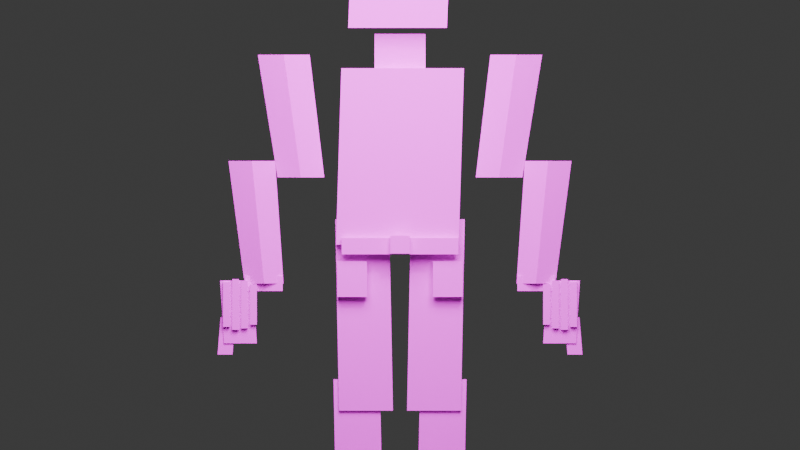 # Source: retro_urban_male_ps1.blend  (saved by Blender 5.1.30; exported with 4.5.12 LTS)
import bpy
from mathutils import Matrix  # noqa: F401  (used for matrix-valued properties, if any)

bpy.ops.wm.read_factory_settings(use_empty=True)
scene = bpy.context.scene
scene.name = 'Scene'

# ---- collections
col_collection = bpy.data.collections.new('Collection'); scene.collection.children.link(col_collection)

# ---- images (referenced by path relative to the original .blend; pixels are not part of the script)
import os
ASSET_DIR = os.environ.get("B2B_ASSET_DIR", "")  # directory of the original .blend (textures are referenced by path, not embedded)
HERE = os.path.dirname(os.path.abspath(__file__))  # packed textures are extracted next to this script under _unpacked/

def load_image(name, relpath, width, height, colorspace="sRGB"):
    """Load a texture the original file referenced (path relative to the .blend, or extracted next to this script)."""
    p = next((c for c in (os.path.join(HERE, relpath), os.path.join(ASSET_DIR, relpath)) if relpath and os.path.exists(c)), "")
    if p:
        img = bpy.data.images.load(p, check_existing=True)
        img.name = name
    else:  # same state as the original file: an image datablock whose file is absent (Cycles renders it pink)
        img = bpy.data.images.new(name, width, height)
        img.source = "FILE"
        img.filepath = "//" + (relpath or name)
    img.colorspace_settings.name = colorspace
    return img
img_retro_urban_male_atlas = load_image('retro_urban_male_atlas', 'retro_urban_male_atlas.png', 1024, 1024, 'sRGB')

# ---- materials (node trees are filled in below, after node groups)
mat_retro_single_diffuse_atlas_nearest = bpy.data.materials.new('Retro_Single_Diffuse_Atlas_Nearest')

# ---- material node trees
mat_retro_single_diffuse_atlas_nearest.use_nodes = True; mat_retro_single_diffuse_atlas_nearest.node_tree.nodes.clear()
_N = mat_retro_single_diffuse_atlas_nearest.node_tree.nodes; _L = mat_retro_single_diffuse_atlas_nearest.node_tree.links
n0 = _N.new('ShaderNodeBsdfPrincipled'); n0.name = 'Principled BSDF'; n0.location = (-200, 100)
n0.inputs[2].default_value = 1.0
n1 = _N.new('ShaderNodeOutputMaterial'); n1.name = 'Material Output'; n1.location = (200, 100)
n2 = _N.new('ShaderNodeTexImage'); n2.name = 'Image Texture'; n2.location = (0, 0)
n2.image = img_retro_urban_male_atlas
n2.interpolation = 'Closest'
_L.new(n0.outputs[0], n1.inputs[0])
_L.new(n2.outputs[0], n0.inputs[0])
n1.is_active_output = True

# ---- world
world_world = bpy.data.worlds.new('World'); scene.world = world_world
world_world.use_nodes = True; world_world.node_tree.nodes.clear()
_N = world_world.node_tree.nodes; _L = world_world.node_tree.links
n0 = _N.new('ShaderNodeOutputWorld'); n0.name = 'World Output'; n0.location = (200, 100)
n1 = _N.new('ShaderNodeBackground'); n1.name = 'Background'; n1.location = (-200, 100)
n1.inputs[0].default_value = (0.05088, 0.05088, 0.05088, 1.0)
_L.new(n1.outputs[0], n0.inputs[0])
n0.is_active_output = True
world_world.color = (0.54, 0.54, 0.54)
world_world.sun_shadow_jitter_overblur = 0.0

# ---- cameras
cam_camera_001 = bpy.data.cameras.new('Camera.001')
cam_camera_001.type = 'ORTHO'
cam_camera_001.ortho_scale = 5.35

# ---- lights
light_area = bpy.data.lights.new('Area', 'AREA')
light_area.energy = 650.0
light_area.size = 4.0
light_area.size_y = 1.0
light_sun = bpy.data.lights.new('Sun', 'SUN')
light_sun.energy = 1.0

# ---- meshes
me_retro_urban_male_meshdata = bpy.data.meshes.new('Retro_Urban_Male_MeshData')
me_retro_urban_male_meshdata.from_pydata([(-0.4277, -0.23, 2.19), (0.3923, -0.23, 2.19), (0.3923, 0.23, 2.19), (-0.4277, 0.23, 2.19), (-0.3923, -0.23, 3.37), (0.4277, -0.23, 3.37), (0.4277, 0.23, 3.37), (-0.3923, 0.23, 3.37), (-0.17, -0.15, 3.36), (0.17, -0.15, 3.36), (0.17, 0.15, 3.36), (-0.17, 0.15, 3.36), (-0.17, -0.15, 3.6), (0.17, -0.15, 3.6), (0.17, 0.15, 3.6), (-0.17, 0.15, 3.6), (-0.3464, -0.27, 3.64), (0.3136, -0.27, 3.64), (0.3136, 0.27, 3.64), (-0.3464, 0.27, 3.64), (-0.3136, -0.27, 4.46), (0.3464, -0.27, 4.46), (0.3464, 0.27, 4.46), (-0.3136, 0.27, 4.46), (-0.36, -0.31, 4.39), (0.36, -0.31, 4.39), (0.36, 0.27, 4.39), (-0.36, 0.27, 4.39), (-0.36, -0.31, 4.65), (0.36, -0.31, 4.65), (0.36, 0.27, 4.65), (-0.36, 0.27, 4.65), (-0.09, -0.365, 4.0), (0.09, -0.365, 4.0), (0.09, -0.255, 4.0), (-0.09, -0.255, 4.0), (-0.09, -0.365, 4.16), (0.09, -0.365, 4.16), (0.09, -0.255, 4.16), (-0.09, -0.255, 4.16), (-0.205, -0.295, 4.162), (-0.095, -0.295, 4.162), (-0.095, -0.277, 4.162), (-0.205, -0.277, 4.162), (-0.205, -0.295, 4.198), (-0.095, -0.295, 4.198), (-0.095, -0.277, 4.198), (-0.205, -0.277, 4.198), (0.095, -0.295, 4.162), (0.205, -0.295, 4.162), (0.205, -0.277, 4.162), (0.095, -0.277, 4.162), (0.095, -0.295, 4.198), (0.205, -0.295, 4.198), (0.205, -0.277, 4.198), (0.095, -0.277, 4.198), (-0.24, -0.301, 4.262), (-0.06, -0.301, 4.262), (-0.06, -0.283, 4.262), (-0.24, -0.283, 4.262), (-0.24, -0.301, 4.298), (-0.06, -0.301, 4.298), (-0.06, -0.283, 4.298), (-0.24, -0.283, 4.298), (0.06, -0.301, 4.262), (0.24, -0.301, 4.262), (0.24, -0.283, 4.262), (0.06, -0.283, 4.262), (0.06, -0.301, 4.298), (0.24, -0.301, 4.298), (0.24, -0.283, 4.298), (0.06, -0.283, 4.298), (-0.13, -0.303, 3.882), (0.13, -0.303, 3.882), (0.13, -0.285, 3.882), (-0.13, -0.285, 3.882), (-0.13, -0.303, 3.918), (0.13, -0.303, 3.918), (0.13, -0.285, 3.918), (-0.13, -0.285, 3.918), (-0.15, -0.305, 3.957), (0.15, -0.305, 3.957), (0.15, -0.287, 3.957), (-0.15, -0.287, 3.957), (-0.15, -0.305, 4.003), (0.15, -0.305, 4.003), (0.15, -0.287, 4.003), (-0.15, -0.287, 4.003), (-0.48, -0.06, 3.965), (-0.38, -0.06, 3.965), (-0.38, 0.06, 3.965), (-0.48, 0.06, 3.965), (-0.48, -0.06, 4.195), (-0.38, -0.06, 4.195), (-0.38, 0.06, 4.195), (-0.48, 0.06, 4.195), (0.38, -0.06, 3.965), (0.48, -0.06, 3.965), (0.48, 0.06, 3.965), (0.38, 0.06, 3.965), (0.38, -0.06, 4.195), (0.48, -0.06, 4.195), (0.48, 0.06, 4.195), (0.38, 0.06, 4.195), (-0.5067, 0.08, 2.64), (-0.6626, 0.16, 2.64), (-0.8185, 0.08, 2.64), (-0.8185, -0.08, 2.64), (-0.6626, -0.16, 2.64), (-0.5067, -0.08, 2.64), (-0.6042, 0.085, 3.46), (-0.7774, 0.17, 3.46), (-0.9506, 0.085, 3.46), (-0.9506, -0.085, 3.46), (-0.7774, -0.17, 3.46), (-0.6042, -0.085, 3.46), (-0.7791, 0.065, 1.93), (-0.909, 0.13, 1.93), (-1.039, 0.065, 1.93), (-1.039, -0.065, 1.93), (-0.909, -0.13, 1.93), (-0.7791, -0.065, 1.93), (-0.8351, 0.075, 2.75), (-0.991, 0.15, 2.75), (-1.147, 0.075, 2.75), (-1.147, -0.075, 2.75), (-0.991, -0.15, 2.75), (-0.8351, -0.075, 2.75), (-1.177, -0.08, 1.53), (-0.9574, -0.08, 1.53), (-0.9574, 0.06, 1.53), (-1.177, 0.06, 1.53), (-1.203, -0.08, 1.95), (-0.9826, -0.08, 1.95), (-0.9826, 0.06, 1.95), (-1.203, 0.06, 1.95), (-1.22, -0.07, 1.455), (-1.12, -0.07, 1.455), (-1.12, 0.03, 1.455), (-1.22, 0.03, 1.455), (-1.2, -0.07, 1.705), (-1.1, -0.07, 1.705), (-1.1, 0.03, 1.705), (-1.2, 0.03, 1.705), (-1.183, -0.1075, 1.64), (-1.138, -0.1075, 1.64), (-1.138, -0.0525, 1.64), (-1.183, -0.0525, 1.64), (-1.183, -0.1075, 1.94), (-1.138, -0.1075, 1.94), (-1.138, -0.0525, 1.94), (-1.183, -0.0525, 1.94), (-1.122, -0.1075, 1.62), (-1.077, -0.1075, 1.62), (-1.077, -0.0525, 1.62), (-1.122, -0.0525, 1.62), (-1.122, -0.1075, 1.96), (-1.077, -0.1075, 1.96), (-1.077, -0.0525, 1.96), (-1.122, -0.0525, 1.96), (-1.062, -0.1075, 1.63), (-1.018, -0.1075, 1.63), (-1.018, -0.0525, 1.63), (-1.062, -0.0525, 1.63), (-1.062, -0.1075, 1.95), (-1.018, -0.1075, 1.95), (-1.018, -0.0525, 1.95), (-1.062, -0.0525, 1.95), (-1.003, -0.1075, 1.655), (-0.9575, -0.1075, 1.655), (-0.9575, -0.0525, 1.655), (-1.003, -0.0525, 1.655), (-1.003, -0.1075, 1.925), (-0.9575, -0.1075, 1.925), (-0.9575, -0.0525, 1.925), (-1.003, -0.0525, 1.925), (0.8185, 0.08, 2.64), (0.6626, 0.16, 2.64), (0.5067, 0.08, 2.64), (0.5067, -0.08, 2.64), (0.6626, -0.16, 2.64), (0.8185, -0.08, 2.64), (0.9506, 0.085, 3.46), (0.7774, 0.17, 3.46), (0.6042, 0.085, 3.46), (0.6042, -0.085, 3.46), (0.7774, -0.17, 3.46), (0.9506, -0.085, 3.46), (1.039, 0.065, 1.93), (0.909, 0.13, 1.93), (0.7791, 0.065, 1.93), (0.7791, -0.065, 1.93), (0.909, -0.13, 1.93), (1.039, -0.065, 1.93), (1.147, 0.075, 2.75), (0.991, 0.15, 2.75), (0.8351, 0.075, 2.75), (0.8351, -0.075, 2.75), (0.991, -0.15, 2.75), (1.147, -0.075, 2.75), (0.9574, -0.08, 1.53), (1.177, -0.08, 1.53), (1.177, 0.06, 1.53), (0.9574, 0.06, 1.53), (0.9826, -0.08, 1.95), (1.203, -0.08, 1.95), (1.203, 0.06, 1.95), (0.9826, 0.06, 1.95), (1.12, -0.07, 1.455), (1.22, -0.07, 1.455), (1.22, 0.03, 1.455), (1.12, 0.03, 1.455), (1.1, -0.07, 1.705), (1.2, -0.07, 1.705), (1.2, 0.03, 1.705), (1.1, 0.03, 1.705), (0.9575, -0.1075, 1.655), (1.003, -0.1075, 1.655), (1.003, -0.0525, 1.655), (0.9575, -0.0525, 1.655), (0.9575, -0.1075, 1.925), (1.003, -0.1075, 1.925), (1.003, -0.0525, 1.925), (0.9575, -0.0525, 1.925), (1.018, -0.1075, 1.63), (1.062, -0.1075, 1.63), (1.062, -0.0525, 1.63), (1.018, -0.0525, 1.63), (1.018, -0.1075, 1.95), (1.062, -0.1075, 1.95), (1.062, -0.0525, 1.95), (1.018, -0.0525, 1.95), (1.077, -0.1075, 1.62), (1.122, -0.1075, 1.62), (1.122, -0.0525, 1.62), (1.077, -0.0525, 1.62), (1.077, -0.1075, 1.96), (1.122, -0.1075, 1.96), (1.122, -0.0525, 1.96), (1.077, -0.0525, 1.96), (1.138, -0.1075, 1.64), (1.183, -0.1075, 1.64), (1.183, -0.0525, 1.64), (1.138, -0.0525, 1.64), (1.138, -0.1075, 1.94), (1.183, -0.1075, 1.94), (1.183, -0.0525, 1.94), (1.138, -0.0525, 1.94), (-1.035, -0.085, 1.88), (-0.785, -0.085, 1.88), (-0.785, 0.075, 1.88), (-1.035, 0.075, 1.88), (-1.035, -0.085, 1.98), (-0.785, -0.085, 1.98), (-0.785, 0.075, 1.98), (-1.035, 0.075, 1.98), (0.785, -0.085, 1.88), (1.035, -0.085, 1.88), (1.035, 0.075, 1.88), (0.785, 0.075, 1.88), (0.785, -0.085, 1.98), (1.035, -0.085, 1.98), (1.035, 0.075, 1.98), (0.785, 0.075, 1.98), (-0.39, -0.2725, 2.125), (0.39, -0.2725, 2.125), (0.39, -0.2175, 2.125), (-0.39, -0.2175, 2.125), (-0.39, -0.2725, 2.235), (0.39, -0.2725, 2.235), (0.39, -0.2175, 2.235), (-0.39, -0.2175, 2.235), (-0.065, -0.315, 2.13), (0.065, -0.315, 2.13), (0.065, -0.265, 2.13), (-0.065, -0.265, 2.13), (-0.065, -0.315, 2.25), (0.065, -0.315, 2.25), (0.065, -0.265, 2.25), (-0.065, -0.265, 2.25), (-0.42, -0.2275, 1.84), (-0.22, -0.2275, 1.84), (-0.22, -0.1825, 1.84), (-0.42, -0.1825, 1.84), (-0.42, -0.2275, 2.08), (-0.22, -0.2275, 2.08), (-0.22, -0.1825, 2.08), (-0.42, -0.1825, 2.08), (0.22, -0.2275, 1.84), (0.42, -0.2275, 1.84), (0.42, -0.1825, 1.84), (0.22, -0.1825, 1.84), (0.22, -0.2275, 2.08), (0.42, -0.2275, 2.08), (0.42, -0.1825, 2.08), (0.22, -0.1825, 2.08), (-0.4072, -0.16, 1.08), (-0.0472, -0.16, 1.08), (-0.0472, 0.16, 1.08), (-0.4072, 0.16, 1.08), (-0.4328, -0.16, 2.36), (-0.0728, -0.16, 2.36), (-0.0728, 0.16, 2.36), (-0.4328, 0.16, 2.36), (0.0472, -0.16, 1.08), (0.4072, -0.16, 1.08), (0.4072, 0.16, 1.08), (0.0472, 0.16, 1.08), (0.0728, -0.16, 2.36), (0.4328, -0.16, 2.36), (0.4328, 0.16, 2.36), (0.0728, 0.16, 2.36), (-0.4252, -0.14, 0.31), (-0.1152, -0.14, 0.31), (-0.1152, 0.14, 0.31), (-0.4252, 0.14, 0.31), (-0.4448, -0.14, 1.29), (-0.1348, -0.14, 1.29), (-0.1348, 0.14, 1.29), (-0.4448, 0.14, 1.29), (0.1152, -0.14, 0.31), (0.4252, -0.14, 0.31), (0.4252, 0.14, 0.31), (0.1152, 0.14, 0.31), (0.1348, -0.14, 1.29), (0.4448, -0.14, 1.29), (0.4448, 0.14, 1.29), (0.1348, 0.14, 1.29), (-0.5264, -0.44, 0.01), (-0.0864, -0.44, 0.01), (-0.0864, 0.24, 0.01), (-0.5264, 0.24, 0.01), (-0.5336, -0.44, 0.25), (-0.0936, -0.44, 0.25), (-0.0936, 0.24, 0.25), (-0.5336, 0.24, 0.25), (0.0864, -0.44, 0.01), (0.5264, -0.44, 0.01), (0.5264, 0.24, 0.01), (0.0864, 0.24, 0.01), (0.0936, -0.44, 0.25), (0.5336, -0.44, 0.25), (0.5336, 0.24, 0.25), (0.0936, 0.24, 0.25), (-0.55, -0.47, -0.03), (-0.07, -0.47, -0.03), (-0.07, 0.25, -0.03), (-0.55, 0.25, -0.03), (-0.55, -0.47, 0.04), (-0.07, -0.47, 0.04), (-0.07, 0.25, 0.04), (-0.55, 0.25, 0.04), (0.07, -0.47, -0.03), (0.55, -0.47, -0.03), (0.55, 0.25, -0.03), (0.07, 0.25, -0.03), (0.07, -0.47, 0.04), (0.55, -0.47, 0.04), (0.55, 0.25, 0.04), (0.07, 0.25, 0.04)], [], [(1, 3, 0), (7, 5, 4), (4, 1, 0), (5, 2, 1), (2, 7, 3), (7, 0, 3), (9, 11, 8), (15, 13, 12), (12, 9, 8), (13, 10, 9), (14, 11, 10), (15, 8, 11), (17, 19, 16), (23, 21, 20), (20, 17, 16), (21, 18, 17), (18, 23, 19), (23, 16, 19), (25, 27, 24), (31, 29, 28), (28, 25, 24), (29, 26, 25), (30, 27, 26), (31, 24, 27), (33, 35, 32), (39, 37, 36), (36, 33, 32), (37, 34, 33), (38, 35, 34), (39, 32, 35), (41, 43, 40), (47, 45, 44), (44, 41, 40), (45, 42, 41), (46, 43, 42), (47, 40, 43), (49, 51, 48), (55, 53, 52), (52, 49, 48), (53, 50, 49), (54, 51, 50), (55, 48, 51), (57, 59, 56), (63, 61, 60), (60, 57, 56), (61, 58, 57), (62, 59, 58), (63, 56, 59), (65, 67, 64), (71, 69, 68), (68, 65, 64), (69, 66, 65), (70, 67, 66), (71, 64, 67), (73, 75, 72), (79, 77, 76), (76, 73, 72), (77, 74, 73), (78, 75, 74), (79, 72, 75), (81, 83, 80), (87, 85, 84), (84, 81, 80), (85, 82, 81), (86, 83, 82), (87, 80, 83), (89, 91, 88), (95, 93, 92), (92, 89, 88), (93, 90, 89), (94, 91, 90), (95, 88, 91), (97, 99, 96), (103, 101, 100), (100, 97, 96), (101, 98, 97), (102, 99, 98), (103, 96, 99), (105, 110, 104), (106, 111, 105), (106, 113, 112), (107, 114, 113), (108, 115, 114), (109, 110, 115), (105, 104, 108), (114, 115, 111), (117, 122, 116), (118, 123, 117), (119, 124, 118), (119, 126, 125), (120, 127, 126), (116, 127, 121), (117, 116, 120), (126, 127, 123), (129, 131, 128), (135, 133, 132), (128, 133, 129), (133, 130, 129), (134, 131, 130), (135, 128, 131), (137, 139, 136), (143, 141, 140), (140, 137, 136), (141, 138, 137), (138, 143, 139), (143, 136, 139), (145, 147, 144), (151, 149, 148), (148, 145, 144), (149, 146, 145), (150, 147, 146), (151, 144, 147), (153, 155, 152), (159, 157, 156), (156, 153, 152), (157, 154, 153), (158, 155, 154), (159, 152, 155), (161, 163, 160), (167, 165, 164), (164, 161, 160), (165, 162, 161), (166, 163, 162), (167, 160, 163), (169, 171, 168), (175, 173, 172), (172, 169, 168), (173, 170, 169), (174, 171, 170), (175, 168, 171), (176, 183, 182), (177, 184, 183), (178, 185, 184), (180, 185, 179), (181, 186, 180), (181, 182, 187), (177, 176, 180), (186, 187, 183), (188, 195, 194), (189, 196, 195), (191, 196, 190), (192, 197, 191), (193, 198, 192), (188, 199, 193), (189, 188, 192), (198, 199, 195), (201, 203, 200), (207, 205, 204), (204, 201, 200), (205, 202, 201), (202, 207, 203), (207, 200, 203), (209, 211, 208), (215, 213, 212), (208, 213, 209), (213, 210, 209), (214, 211, 210), (215, 208, 211), (217, 219, 216), (223, 221, 220), (220, 217, 216), (221, 218, 217), (222, 219, 218), (223, 216, 219), (225, 227, 224), (231, 229, 228), (228, 225, 224), (229, 226, 225), (230, 227, 226), (231, 224, 227), (233, 235, 232), (239, 237, 236), (236, 233, 232), (237, 234, 233), (238, 235, 234), (239, 232, 235), (241, 243, 240), (247, 245, 244), (244, 241, 240), (245, 242, 241), (246, 243, 242), (247, 240, 243), (249, 251, 248), (255, 253, 252), (252, 249, 248), (253, 250, 249), (254, 251, 250), (255, 248, 251), (257, 259, 256), (263, 261, 260), (260, 257, 256), (261, 258, 257), (262, 259, 258), (263, 256, 259), (265, 267, 264), (271, 269, 268), (268, 265, 264), (269, 266, 265), (270, 267, 266), (271, 264, 267), (273, 275, 272), (279, 277, 276), (276, 273, 272), (277, 274, 273), (278, 275, 274), (279, 272, 275), (281, 283, 280), (287, 285, 284), (284, 281, 280), (285, 282, 281), (286, 283, 282), (287, 280, 283), (289, 291, 288), (295, 293, 292), (292, 289, 288), (293, 290, 289), (294, 291, 290), (295, 288, 291), (297, 299, 296), (303, 301, 300), (296, 301, 297), (301, 298, 297), (302, 299, 298), (303, 296, 299), (305, 307, 304), (311, 309, 308), (308, 305, 304), (309, 306, 305), (306, 311, 307), (311, 304, 307), (313, 315, 312), (319, 317, 316), (312, 317, 313), (317, 314, 313), (318, 315, 314), (319, 312, 315), (321, 323, 320), (327, 325, 324), (324, 321, 320), (325, 322, 321), (322, 327, 323), (327, 320, 323), (329, 331, 328), (335, 333, 332), (328, 333, 329), (333, 330, 329), (334, 331, 330), (335, 328, 331), (337, 339, 336), (343, 341, 340), (340, 337, 336), (341, 338, 337), (338, 343, 339), (343, 336, 339), (345, 347, 344), (351, 349, 348), (348, 345, 344), (349, 346, 345), (350, 347, 346), (351, 344, 347), (353, 355, 352), (359, 357, 356), (356, 353, 352), (357, 354, 353), (358, 355, 354), (359, 352, 355), (1, 2, 3), (7, 6, 5), (4, 5, 1), (5, 6, 2), (2, 6, 7), (7, 4, 0), (9, 10, 11), (15, 14, 13), (12, 13, 9), (13, 14, 10), (14, 15, 11), (15, 12, 8), (17, 18, 19), (23, 22, 21), (20, 21, 17), (21, 22, 18), (18, 22, 23), (23, 20, 16), (25, 26, 27), (31, 30, 29), (28, 29, 25), (29, 30, 26), (30, 31, 27), (31, 28, 24), (33, 34, 35), (39, 38, 37), (36, 37, 33), (37, 38, 34), (38, 39, 35), (39, 36, 32), (41, 42, 43), (47, 46, 45), (44, 45, 41), (45, 46, 42), (46, 47, 43), (47, 44, 40), (49, 50, 51), (55, 54, 53), (52, 53, 49), (53, 54, 50), (54, 55, 51), (55, 52, 48), (57, 58, 59), (63, 62, 61), (60, 61, 57), (61, 62, 58), (62, 63, 59), (63, 60, 56), (65, 66, 67), (71, 70, 69), (68, 69, 65), (69, 70, 66), (70, 71, 67), (71, 68, 64), (73, 74, 75), (79, 78, 77), (76, 77, 73), (77, 78, 74), (78, 79, 75), (79, 76, 72), (81, 82, 83), (87, 86, 85), (84, 85, 81), (85, 86, 82), (86, 87, 83), (87, 84, 80), (89, 90, 91), (95, 94, 93), (92, 93, 89), (93, 94, 90), (94, 95, 91), (95, 92, 88), (97, 98, 99), (103, 102, 101), (100, 101, 97), (101, 102, 98), (102, 103, 99), (103, 100, 96), (105, 111, 110), (106, 112, 111), (106, 107, 113), (107, 108, 114), (108, 109, 115), (109, 104, 110), (104, 109, 108), (108, 107, 106), (106, 105, 108), (115, 110, 111), (111, 112, 113), (113, 114, 111), (117, 123, 122), (118, 124, 123), (119, 125, 124), (119, 120, 126), (120, 121, 127), (116, 122, 127), (116, 121, 120), (120, 119, 118), (118, 117, 120), (127, 122, 123), (123, 124, 125), (125, 126, 123), (129, 130, 131), (135, 134, 133), (128, 132, 133), (133, 134, 130), (134, 135, 131), (135, 132, 128), (137, 138, 139), (143, 142, 141), (140, 141, 137), (141, 142, 138), (138, 142, 143), (143, 140, 136), (145, 146, 147), (151, 150, 149), (148, 149, 145), (149, 150, 146), (150, 151, 147), (151, 148, 144), (153, 154, 155), (159, 158, 157), (156, 157, 153), (157, 158, 154), (158, 159, 155), (159, 156, 152), (161, 162, 163), (167, 166, 165), (164, 165, 161), (165, 166, 162), (166, 167, 163), (167, 164, 160), (169, 170, 171), (175, 174, 173), (172, 173, 169), (173, 174, 170), (174, 175, 171), (175, 172, 168), (176, 177, 183), (177, 178, 184), (178, 179, 185), (180, 186, 185), (181, 187, 186), (181, 176, 182), (176, 181, 180), (180, 179, 178), (178, 177, 180), (187, 182, 183), (183, 184, 185), (185, 186, 183), (188, 189, 195), (189, 190, 196), (191, 197, 196), (192, 198, 197), (193, 199, 198), (188, 194, 199), (188, 193, 192), (192, 191, 190), (190, 189, 192), (199, 194, 195), (195, 196, 197), (197, 198, 195), (201, 202, 203), (207, 206, 205), (204, 205, 201), (205, 206, 202), (202, 206, 207), (207, 204, 200), (209, 210, 211), (215, 214, 213), (208, 212, 213), (213, 214, 210), (214, 215, 211), (215, 212, 208), (217, 218, 219), (223, 222, 221), (220, 221, 217), (221, 222, 218), (222, 223, 219), (223, 220, 216), (225, 226, 227), (231, 230, 229), (228, 229, 225), (229, 230, 226), (230, 231, 227), (231, 228, 224), (233, 234, 235), (239, 238, 237), (236, 237, 233), (237, 238, 234), (238, 239, 235), (239, 236, 232), (241, 242, 243), (247, 246, 245), (244, 245, 241), (245, 246, 242), (246, 247, 243), (247, 244, 240), (249, 250, 251), (255, 254, 253), (252, 253, 249), (253, 254, 250), (254, 255, 251), (255, 252, 248), (257, 258, 259), (263, 262, 261), (260, 261, 257), (261, 262, 258), (262, 263, 259), (263, 260, 256), (265, 266, 267), (271, 270, 269), (268, 269, 265), (269, 270, 266), (270, 271, 267), (271, 268, 264), (273, 274, 275), (279, 278, 277), (276, 277, 273), (277, 278, 274), (278, 279, 275), (279, 276, 272), (281, 282, 283), (287, 286, 285), (284, 285, 281), (285, 286, 282), (286, 287, 283), (287, 284, 280), (289, 290, 291), (295, 294, 293), (292, 293, 289), (293, 294, 290), (294, 295, 291), (295, 292, 288), (297, 298, 299), (303, 302, 301), (296, 300, 301), (301, 302, 298), (302, 303, 299), (303, 300, 296), (305, 306, 307), (311, 310, 309), (308, 309, 305), (309, 310, 306), (306, 310, 311), (311, 308, 304), (313, 314, 315), (319, 318, 317), (312, 316, 317), (317, 318, 314), (318, 319, 315), (319, 316, 312), (321, 322, 323), (327, 326, 325), (324, 325, 321), (325, 326, 322), (322, 326, 327), (327, 324, 320), (329, 330, 331), (335, 334, 333), (328, 332, 333), (333, 334, 330), (334, 335, 331), (335, 332, 328), (337, 338, 339), (343, 342, 341), (340, 341, 337), (341, 342, 338), (338, 342, 343), (343, 340, 336), (345, 346, 347), (351, 350, 349), (348, 349, 345), (349, 350, 346), (350, 351, 347), (351, 348, 344), (353, 354, 355), (359, 358, 357), (356, 357, 353), (357, 358, 354), (358, 359, 355), (359, 356, 352)])
_uv = me_retro_urban_male_meshdata.uv_layers.new(name='retro_atlas_uv')
_uv.uv.foreach_set('vector', [0.3711, 0.3789, 0.003906, 0.6836, 0.003906, 0.3789, 0.3711, 0.3789, 0.003906, 0.6836, 0.003906, 0.3789, 0.3711, 0.3789, 0.003906, 0.6836, 0.003906, 0.3789, 0.3711, 0.3789, 0.003906, 0.6836, 0.003906, 0.3789, 0.003906, 0.3789, 0.3711, 0.6836, 0.003906, 0.6836, 0.3711, 0.3789, 0.003906, 0.6836, 0.003906, 0.3789, 0.2461, 0.003906, 0.003906, 0.3711, 0.003906, 0.003906, 0.2461, 0.003906, 0.003906, 0.3711, 0.003906, 0.003906, 0.2461, 0.003906, 0.003906, 0.3711, 0.003906, 0.003906, 0.2461, 0.003906, 0.003906, 0.3711, 0.003906, 0.003906, 0.2461, 0.003906, 0.003906, 0.3711, 0.003906, 0.003906, 0.2461, 0.003906, 0.003906, 0.3711, 0.003906, 0.003906, 0.2461, 0.003906, 0.003906, 0.3711, 0.003906, 0.003906, 0.2461, 0.003906, 0.003906, 0.3711, 0.003906, 0.003906, 0.2461, 0.003906, 0.003906, 0.3711, 0.003906, 0.003906, 0.2461, 0.003906, 0.003906, 0.3711, 0.003906, 0.003906, 0.003906, 0.003906, 0.2461, 0.3711, 0.003906, 0.3711, 0.2461, 0.003906, 0.003906, 0.3711, 0.003906, 0.003906, 0.6836, 0.003906, 0.5039, 0.1836, 0.5039, 0.003906, 0.6836, 0.003906, 0.5039, 0.1836, 0.5039, 0.003906, 0.6836, 0.003906, 0.5039, 0.1836, 0.5039, 0.003906, 0.6836, 0.003906, 0.5039, 0.1836, 0.5039, 0.003906, 0.6836, 0.003906, 0.5039, 0.1836, 0.5039, 0.003906, 0.6836, 0.003906, 0.5039, 0.1836, 0.5039, 0.003906, 0.2461, 0.003906, 0.003906, 0.3711, 0.003906, 0.003906, 0.2461, 0.003906, 0.003906, 0.3711, 0.003906, 0.003906, 0.2461, 0.003906, 0.003906, 0.3711, 0.003906, 0.003906, 0.2461, 0.003906, 0.003906, 0.3711, 0.003906, 0.003906, 0.2461, 0.003906, 0.003906, 0.3711, 0.003906, 0.003906, 0.2461, 0.003906, 0.003906, 0.3711, 0.003906, 0.003906, 0.6836, 0.003906, 0.5039, 0.1836, 0.5039, 0.003906, 0.6836, 0.003906, 0.5039, 0.1836, 0.5039, 0.003906, 0.6836, 0.003906, 0.5039, 0.1836, 0.5039, 0.003906, 0.6836, 0.003906, 0.5039, 0.1836, 0.5039, 0.003906, 0.6836, 0.003906, 0.5039, 0.1836, 0.5039, 0.003906, 0.6836, 0.003906, 0.5039, 0.1836, 0.5039, 0.003906, 0.6836, 0.003906, 0.5039, 0.1836, 0.5039, 0.003906, 0.6836, 0.003906, 0.5039, 0.1836, 0.5039, 0.003906, 0.6836, 0.003906, 0.5039, 0.1836, 0.5039, 0.003906, 0.6836, 0.003906, 0.5039, 0.1836, 0.5039, 0.003906, 0.6836, 0.003906, 0.5039, 0.1836, 0.5039, 0.003906, 0.6836, 0.003906, 0.5039, 0.1836, 0.5039, 0.003906, 0.6836, 0.003906, 0.5039, 0.1836, 0.5039, 0.003906, 0.6836, 0.003906, 0.5039, 0.1836, 0.5039, 0.003906, 0.6836, 0.003906, 0.5039, 0.1836, 0.5039, 0.003906, 0.6836, 0.003906, 0.5039, 0.1836, 0.5039, 0.003906, 0.6836, 0.003906, 0.5039, 0.1836, 0.5039, 0.003906, 0.6836, 0.003906, 0.5039, 0.1836, 0.5039, 0.003906, 0.6836, 0.003906, 0.5039, 0.1836, 0.5039, 0.003906, 0.6836, 0.003906, 0.5039, 0.1836, 0.5039, 0.003906, 0.6836, 0.003906, 0.5039, 0.1836, 0.5039, 0.003906, 0.6836, 0.003906, 0.5039, 0.1836, 0.5039, 0.003906, 0.6836, 0.003906, 0.5039, 0.1836, 0.5039, 0.003906, 0.6836, 0.003906, 0.5039, 0.1836, 0.5039, 0.003906, 0.6836, 0.003906, 0.5039, 0.1836, 0.5039, 0.003906, 0.6836, 0.003906, 0.5039, 0.1836, 0.5039, 0.003906, 0.6836, 0.003906, 0.5039, 0.1836, 0.5039, 0.003906, 0.6836, 0.003906, 0.5039, 0.1836, 0.5039, 0.003906, 0.6836, 0.003906, 0.5039, 0.1836, 0.5039, 0.003906, 0.6836, 0.003906, 0.5039, 0.1836, 0.5039, 0.003906, 0.6836, 0.003906, 0.5039, 0.1836, 0.5039, 0.003906, 0.6836, 0.003906, 0.5039, 0.1836, 0.5039, 0.003906, 0.6836, 0.003906, 0.5039, 0.1836, 0.5039, 0.003906, 0.6836, 0.003906, 0.5039, 0.1836, 0.5039, 0.003906, 0.6836, 0.003906, 0.5039, 0.1836, 0.5039, 0.003906, 0.6836, 0.003906, 0.5039, 0.1836, 0.5039, 0.003906, 0.2461, 0.003906, 0.003906, 0.3711, 0.003906, 0.003906, 0.2461, 0.003906, 0.003906, 0.3711, 0.003906, 0.003906, 0.2461, 0.003906, 0.003906, 0.3711, 0.003906, 0.003906, 0.2461, 0.003906, 0.003906, 0.3711, 0.003906, 0.003906, 0.2461, 0.003906, 0.003906, 0.3711, 0.003906, 0.003906, 0.2461, 0.003906, 0.003906, 0.3711, 0.003906, 0.003906, 0.2461, 0.003906, 0.003906, 0.3711, 0.003906, 0.003906, 0.2461, 0.003906, 0.003906, 0.3711, 0.003906, 0.003906, 0.2461, 0.003906, 0.003906, 0.3711, 0.003906, 0.003906, 0.2461, 0.003906, 0.003906, 0.3711, 0.003906, 0.003906, 0.2461, 0.003906, 0.003906, 0.3711, 0.003906, 0.003906, 0.2461, 0.003906, 0.003906, 0.3711, 0.003906, 0.003906, 0.2461, 0.003906, 0.003906, 0.3711, 0.003906, 0.003906, 0.2461, 0.003906, 0.003906, 0.3711, 0.003906, 0.003906, 0.003906, 0.003906, 0.2461, 0.3711, 0.003906, 0.3711, 0.003906, 0.003906, 0.2461, 0.3711, 0.003906, 0.3711, 0.003906, 0.003906, 0.2461, 0.3711, 0.003906, 0.3711, 0.003906, 0.003906, 0.2461, 0.3711, 0.003906, 0.3711, 0.06699, 0.25, 0.06699, 0.75, 0.2461, 0.003906, 0.06699, 0.25, 0.06699, 0.75, 0.2461, 0.003906, 0.2461, 0.003906, 0.003906, 0.3711, 0.003906, 0.003906, 0.2461, 0.003906, 0.003906, 0.3711, 0.003906, 0.003906, 0.2461, 0.003906, 0.003906, 0.3711, 0.003906, 0.003906, 0.003906, 0.003906, 0.2461, 0.3711, 0.003906, 0.3711, 0.003906, 0.003906, 0.2461, 0.3711, 0.003906, 0.3711, 0.2461, 0.003906, 0.003906, 0.3711, 0.003906, 0.003906, 0.06699, 0.25, 0.06699, 0.75, 0.2461, 0.003906, 0.06699, 0.25, 0.06699, 0.75, 0.2461, 0.003906, 0.8711, 0.003906, 0.6914, 0.1836, 0.6914, 0.003906, 0.8711, 0.003906, 0.6914, 0.1836, 0.6914, 0.003906, 0.6914, 0.003906, 0.8711, 0.1836, 0.6914, 0.1836, 0.8711, 0.003906, 0.6914, 0.1836, 0.6914, 0.003906, 0.8711, 0.003906, 0.6914, 0.1836, 0.6914, 0.003906, 0.8711, 0.003906, 0.6914, 0.1836, 0.6914, 0.003906, 0.8711, 0.003906, 0.6914, 0.1836, 0.6914, 0.003906, 0.8711, 0.003906, 0.6914, 0.1836, 0.6914, 0.003906, 0.8711, 0.003906, 0.6914, 0.1836, 0.6914, 0.003906, 0.8711, 0.003906, 0.6914, 0.1836, 0.6914, 0.003906, 0.6914, 0.003906, 0.8711, 0.1836, 0.6914, 0.1836, 0.8711, 0.003906, 0.6914, 0.1836, 0.6914, 0.003906, 0.8711, 0.003906, 0.6914, 0.1836, 0.6914, 0.003906, 0.8711, 0.003906, 0.6914, 0.1836, 0.6914, 0.003906, 0.8711, 0.003906, 0.6914, 0.1836, 0.6914, 0.003906, 0.8711, 0.003906, 0.6914, 0.1836, 0.6914, 0.003906, 0.8711, 0.003906, 0.6914, 0.1836, 0.6914, 0.003906, 0.8711, 0.003906, 0.6914, 0.1836, 0.6914, 0.003906, 0.8711, 0.003906, 0.6914, 0.1836, 0.6914, 0.003906, 0.8711, 0.003906, 0.6914, 0.1836, 0.6914, 0.003906, 0.8711, 0.003906, 0.6914, 0.1836, 0.6914, 0.003906, 0.8711, 0.003906, 0.6914, 0.1836, 0.6914, 0.003906, 0.8711, 0.003906, 0.6914, 0.1836, 0.6914, 0.003906, 0.8711, 0.003906, 0.6914, 0.1836, 0.6914, 0.003906, 0.8711, 0.003906, 0.6914, 0.1836, 0.6914, 0.003906, 0.8711, 0.003906, 0.6914, 0.1836, 0.6914, 0.003906, 0.8711, 0.003906, 0.6914, 0.1836, 0.6914, 0.003906, 0.8711, 0.003906, 0.6914, 0.1836, 0.6914, 0.003906, 0.8711, 0.003906, 0.6914, 0.1836, 0.6914, 0.003906, 0.8711, 0.003906, 0.6914, 0.1836, 0.6914, 0.003906, 0.8711, 0.003906, 0.6914, 0.1836, 0.6914, 0.003906, 0.8711, 0.003906, 0.6914, 0.1836, 0.6914, 0.003906, 0.8711, 0.003906, 0.6914, 0.1836, 0.6914, 0.003906, 0.8711, 0.003906, 0.6914, 0.1836, 0.6914, 0.003906, 0.8711, 0.003906, 0.6914, 0.1836, 0.6914, 0.003906, 0.8711, 0.003906, 0.6914, 0.1836, 0.6914, 0.003906, 0.003906, 0.003906, 0.2461, 0.3711, 0.003906, 0.3711, 0.003906, 0.003906, 0.2461, 0.3711, 0.003906, 0.3711, 0.003906, 0.003906, 0.2461, 0.3711, 0.003906, 0.3711, 0.2461, 0.003906, 0.003906, 0.3711, 0.003906, 0.003906, 0.2461, 0.003906, 0.003906, 0.3711, 0.003906, 0.003906, 0.003906, 0.003906, 0.2461, 0.3711, 0.003906, 0.3711, 0.06699, 0.25, 0.06699, 0.75, 0.2461, 0.003906, 0.06699, 0.25, 0.06699, 0.75, 0.2461, 0.003906, 0.003906, 0.003906, 0.2461, 0.3711, 0.003906, 0.3711, 0.003906, 0.003906, 0.2461, 0.3711, 0.003906, 0.3711, 0.2461, 0.003906, 0.003906, 0.3711, 0.003906, 0.003906, 0.2461, 0.003906, 0.003906, 0.3711, 0.003906, 0.003906, 0.2461, 0.003906, 0.003906, 0.3711, 0.003906, 0.003906, 0.2461, 0.003906, 0.003906, 0.3711, 0.003906, 0.003906, 0.06699, 0.25, 0.06699, 0.75, 0.2461, 0.003906, 0.06699, 0.25, 0.06699, 0.75, 0.2461, 0.003906, 0.8711, 0.003906, 0.6914, 0.1836, 0.6914, 0.003906, 0.8711, 0.003906, 0.6914, 0.1836, 0.6914, 0.003906, 0.8711, 0.003906, 0.6914, 0.1836, 0.6914, 0.003906, 0.8711, 0.003906, 0.6914, 0.1836, 0.6914, 0.003906, 0.6914, 0.003906, 0.8711, 0.1836, 0.6914, 0.1836, 0.8711, 0.003906, 0.6914, 0.1836, 0.6914, 0.003906, 0.8711, 0.003906, 0.6914, 0.1836, 0.6914, 0.003906, 0.8711, 0.003906, 0.6914, 0.1836, 0.6914, 0.003906, 0.6914, 0.003906, 0.8711, 0.1836, 0.6914, 0.1836, 0.8711, 0.003906, 0.6914, 0.1836, 0.6914, 0.003906, 0.8711, 0.003906, 0.6914, 0.1836, 0.6914, 0.003906, 0.8711, 0.003906, 0.6914, 0.1836, 0.6914, 0.003906, 0.8711, 0.003906, 0.6914, 0.1836, 0.6914, 0.003906, 0.8711, 0.003906, 0.6914, 0.1836, 0.6914, 0.003906, 0.8711, 0.003906, 0.6914, 0.1836, 0.6914, 0.003906, 0.8711, 0.003906, 0.6914, 0.1836, 0.6914, 0.003906, 0.8711, 0.003906, 0.6914, 0.1836, 0.6914, 0.003906, 0.8711, 0.003906, 0.6914, 0.1836, 0.6914, 0.003906, 0.8711, 0.003906, 0.6914, 0.1836, 0.6914, 0.003906, 0.8711, 0.003906, 0.6914, 0.1836, 0.6914, 0.003906, 0.8711, 0.003906, 0.6914, 0.1836, 0.6914, 0.003906, 0.8711, 0.003906, 0.6914, 0.1836, 0.6914, 0.003906, 0.8711, 0.003906, 0.6914, 0.1836, 0.6914, 0.003906, 0.8711, 0.003906, 0.6914, 0.1836, 0.6914, 0.003906, 0.8711, 0.003906, 0.6914, 0.1836, 0.6914, 0.003906, 0.8711, 0.003906, 0.6914, 0.1836, 0.6914, 0.003906, 0.8711, 0.003906, 0.6914, 0.1836, 0.6914, 0.003906, 0.8711, 0.003906, 0.6914, 0.1836, 0.6914, 0.003906, 0.8711, 0.003906, 0.6914, 0.1836, 0.6914, 0.003906, 0.8711, 0.003906, 0.6914, 0.1836, 0.6914, 0.003906, 0.8711, 0.003906, 0.6914, 0.1836, 0.6914, 0.003906, 0.8711, 0.003906, 0.6914, 0.1836, 0.6914, 0.003906, 0.8711, 0.003906, 0.6914, 0.1836, 0.6914, 0.003906, 0.8711, 0.003906, 0.6914, 0.1836, 0.6914, 0.003906, 0.8711, 0.003906, 0.6914, 0.1836, 0.6914, 0.003906, 0.8711, 0.003906, 0.6914, 0.1836, 0.6914, 0.003906, 0.3711, 0.3789, 0.003906, 0.6836, 0.003906, 0.3789, 0.3711, 0.3789, 0.003906, 0.6836, 0.003906, 0.3789, 0.3711, 0.3789, 0.003906, 0.6836, 0.003906, 0.3789, 0.3711, 0.3789, 0.003906, 0.6836, 0.003906, 0.3789, 0.3711, 0.3789, 0.003906, 0.6836, 0.003906, 0.3789, 0.3711, 0.3789, 0.003906, 0.6836, 0.003906, 0.3789, 0.3711, 0.3789, 0.003906, 0.6836, 0.003906, 0.3789, 0.3711, 0.3789, 0.003906, 0.6836, 0.003906, 0.3789, 0.3711, 0.3789, 0.003906, 0.6836, 0.003906, 0.3789, 0.3711, 0.3789, 0.003906, 0.6836, 0.003906, 0.3789, 0.3711, 0.3789, 0.003906, 0.6836, 0.003906, 0.3789, 0.3711, 0.3789, 0.003906, 0.6836, 0.003906, 0.3789, 0.6836, 0.3789, 0.3789, 0.7461, 0.3789, 0.3789, 0.6836, 0.3789, 0.3789, 0.7461, 0.3789, 0.3789, 0.6836, 0.3789, 0.3789, 0.7461, 0.3789, 0.3789, 0.6836, 0.3789, 0.3789, 0.7461, 0.3789, 0.3789, 0.6836, 0.3789, 0.3789, 0.7461, 0.3789, 0.3789, 0.6836, 0.3789, 0.3789, 0.7461, 0.3789, 0.3789, 0.8711, 0.3789, 0.6914, 0.5586, 0.6914, 0.3789, 0.8711, 0.3789, 0.6914, 0.5586, 0.6914, 0.3789, 0.8711, 0.3789, 0.6914, 0.5586, 0.6914, 0.3789, 0.8711, 0.3789, 0.6914, 0.5586, 0.6914, 0.3789, 0.8711, 0.3789, 0.6914, 0.5586, 0.6914, 0.3789, 0.8711, 0.3789, 0.6914, 0.5586, 0.6914, 0.3789, 0.6836, 0.3789, 0.3789, 0.7461, 0.3789, 0.3789, 0.6836, 0.3789, 0.3789, 0.7461, 0.3789, 0.3789, 0.6836, 0.3789, 0.3789, 0.7461, 0.3789, 0.3789, 0.6836, 0.3789, 0.3789, 0.7461, 0.3789, 0.3789, 0.6836, 0.3789, 0.3789, 0.7461, 0.3789, 0.3789, 0.6836, 0.3789, 0.3789, 0.7461, 0.3789, 0.3789, 0.6836, 0.3789, 0.3789, 0.7461, 0.3789, 0.3789, 0.6836, 0.3789, 0.3789, 0.7461, 0.3789, 0.3789, 0.6836, 0.3789, 0.3789, 0.7461, 0.3789, 0.3789, 0.6836, 0.3789, 0.3789, 0.7461, 0.3789, 0.3789, 0.6836, 0.3789, 0.3789, 0.7461, 0.3789, 0.3789, 0.6836, 0.3789, 0.3789, 0.7461, 0.3789, 0.3789, 0.6836, 0.3789, 0.3789, 0.7461, 0.3789, 0.3789, 0.6836, 0.3789, 0.3789, 0.7461, 0.3789, 0.3789, 0.3789, 0.3789, 0.6836, 0.7461, 0.3789, 0.7461, 0.6836, 0.3789, 0.3789, 0.7461, 0.3789, 0.3789, 0.6836, 0.3789, 0.3789, 0.7461, 0.3789, 0.3789, 0.6836, 0.3789, 0.3789, 0.7461, 0.3789, 0.3789, 0.6836, 0.3789, 0.3789, 0.7461, 0.3789, 0.3789, 0.6836, 0.3789, 0.3789, 0.7461, 0.3789, 0.3789, 0.6836, 0.3789, 0.3789, 0.7461, 0.3789, 0.3789, 0.6836, 0.3789, 0.3789, 0.7461, 0.3789, 0.3789, 0.3789, 0.3789, 0.6836, 0.7461, 0.3789, 0.7461, 0.6836, 0.3789, 0.3789, 0.7461, 0.3789, 0.3789, 0.6836, 0.3789, 0.3789, 0.7461, 0.3789, 0.3789, 0.6836, 0.3789, 0.3789, 0.7461, 0.3789, 0.3789, 0.3789, 0.3789, 0.6836, 0.7461, 0.3789, 0.7461, 0.6836, 0.3789, 0.3789, 0.7461, 0.3789, 0.3789, 0.6836, 0.3789, 0.3789, 0.7461, 0.3789, 0.3789, 0.6836, 0.3789, 0.3789, 0.7461, 0.3789, 0.3789, 0.6836, 0.3789, 0.3789, 0.7461, 0.3789, 0.3789, 0.6836, 0.3789, 0.3789, 0.7461, 0.3789, 0.3789, 0.6836, 0.3789, 0.3789, 0.7461, 0.3789, 0.3789, 0.6836, 0.3789, 0.3789, 0.7461, 0.3789, 0.3789, 0.3789, 0.3789, 0.6836, 0.7461, 0.3789, 0.7461, 0.6836, 0.3789, 0.3789, 0.7461, 0.3789, 0.3789, 0.8711, 0.3789, 0.6914, 0.5586, 0.6914, 0.3789, 0.8711, 0.3789, 0.6914, 0.5586, 0.6914, 0.3789, 0.6914, 0.3789, 0.8711, 0.5586, 0.6914, 0.5586, 0.8711, 0.3789, 0.6914, 0.5586, 0.6914, 0.3789, 0.8711, 0.3789, 0.6914, 0.5586, 0.6914, 0.3789, 0.8711, 0.3789, 0.6914, 0.5586, 0.6914, 0.3789, 0.8711, 0.3789, 0.6914, 0.5586, 0.6914, 0.3789, 0.8711, 0.3789, 0.6914, 0.5586, 0.6914, 0.3789, 0.8711, 0.3789, 0.6914, 0.5586, 0.6914, 0.3789, 0.8711, 0.3789, 0.6914, 0.5586, 0.6914, 0.3789, 0.6914, 0.3789, 0.8711, 0.5586, 0.6914, 0.5586, 0.8711, 0.3789, 0.6914, 0.5586, 0.6914, 0.3789, 0.9961, 0.3789, 0.8789, 0.4961, 0.8789, 0.3789, 0.9961, 0.3789, 0.8789, 0.4961, 0.8789, 0.3789, 0.9961, 0.3789, 0.8789, 0.4961, 0.8789, 0.3789, 0.9961, 0.3789, 0.8789, 0.4961, 0.8789, 0.3789, 0.9961, 0.3789, 0.8789, 0.4961, 0.8789, 0.3789, 0.9961, 0.3789, 0.8789, 0.4961, 0.8789, 0.3789, 0.9961, 0.3789, 0.8789, 0.4961, 0.8789, 0.3789, 0.9961, 0.3789, 0.8789, 0.4961, 0.8789, 0.3789, 0.9961, 0.3789, 0.8789, 0.4961, 0.8789, 0.3789, 0.9961, 0.3789, 0.8789, 0.4961, 0.8789, 0.3789, 0.9961, 0.3789, 0.8789, 0.4961, 0.8789, 0.3789, 0.9961, 0.3789, 0.8789, 0.4961, 0.8789, 0.3789, 0.3711, 0.3789, 0.3711, 0.6836, 0.003906, 0.6836, 0.3711, 0.3789, 0.3711, 0.6836, 0.003906, 0.6836, 0.3711, 0.3789, 0.3711, 0.6836, 0.003906, 0.6836, 0.3711, 0.3789, 0.3711, 0.6836, 0.003906, 0.6836, 0.003906, 0.3789, 0.3711, 0.3789, 0.3711, 0.6836, 0.3711, 0.3789, 0.3711, 0.6836, 0.003906, 0.6836, 0.2461, 0.003906, 0.2461, 0.3711, 0.003906, 0.3711, 0.2461, 0.003906, 0.2461, 0.3711, 0.003906, 0.3711, 0.2461, 0.003906, 0.2461, 0.3711, 0.003906, 0.3711, 0.2461, 0.003906, 0.2461, 0.3711, 0.003906, 0.3711, 0.2461, 0.003906, 0.2461, 0.3711, 0.003906, 0.3711, 0.2461, 0.003906, 0.2461, 0.3711, 0.003906, 0.3711, 0.2461, 0.003906, 0.2461, 0.3711, 0.003906, 0.3711, 0.2461, 0.003906, 0.2461, 0.3711, 0.003906, 0.3711, 0.2461, 0.003906, 0.2461, 0.3711, 0.003906, 0.3711, 0.2461, 0.003906, 0.2461, 0.3711, 0.003906, 0.3711, 0.003906, 0.003906, 0.2461, 0.003906, 0.2461, 0.3711, 0.2461, 0.003906, 0.2461, 0.3711, 0.003906, 0.3711, 0.6836, 0.003906, 0.6836, 0.1836, 0.5039, 0.1836, 0.6836, 0.003906, 0.6836, 0.1836, 0.5039, 0.1836, 0.6836, 0.003906, 0.6836, 0.1836, 0.5039, 0.1836, 0.6836, 0.003906, 0.6836, 0.1836, 0.5039, 0.1836, 0.6836, 0.003906, 0.6836, 0.1836, 0.5039, 0.1836, 0.6836, 0.003906, 0.6836, 0.1836, 0.5039, 0.1836, 0.2461, 0.003906, 0.2461, 0.3711, 0.003906, 0.3711, 0.2461, 0.003906, 0.2461, 0.3711, 0.003906, 0.3711, 0.2461, 0.003906, 0.2461, 0.3711, 0.003906, 0.3711, 0.2461, 0.003906, 0.2461, 0.3711, 0.003906, 0.3711, 0.2461, 0.003906, 0.2461, 0.3711, 0.003906, 0.3711, 0.2461, 0.003906, 0.2461, 0.3711, 0.003906, 0.3711, 0.6836, 0.003906, 0.6836, 0.1836, 0.5039, 0.1836, 0.6836, 0.003906, 0.6836, 0.1836, 0.5039, 0.1836, 0.6836, 0.003906, 0.6836, 0.1836, 0.5039, 0.1836, 0.6836, 0.003906, 0.6836, 0.1836, 0.5039, 0.1836, 0.6836, 0.003906, 0.6836, 0.1836, 0.5039, 0.1836, 0.6836, 0.003906, 0.6836, 0.1836, 0.5039, 0.1836, 0.6836, 0.003906, 0.6836, 0.1836, 0.5039, 0.1836, 0.6836, 0.003906, 0.6836, 0.1836, 0.5039, 0.1836, 0.6836, 0.003906, 0.6836, 0.1836, 0.5039, 0.1836, 0.6836, 0.003906, 0.6836, 0.1836, 0.5039, 0.1836, 0.6836, 0.003906, 0.6836, 0.1836, 0.5039, 0.1836, 0.6836, 0.003906, 0.6836, 0.1836, 0.5039, 0.1836, 0.6836, 0.003906, 0.6836, 0.1836, 0.5039, 0.1836, 0.6836, 0.003906, 0.6836, 0.1836, 0.5039, 0.1836, 0.6836, 0.003906, 0.6836, 0.1836, 0.5039, 0.1836, 0.6836, 0.003906, 0.6836, 0.1836, 0.5039, 0.1836, 0.6836, 0.003906, 0.6836, 0.1836, 0.5039, 0.1836, 0.6836, 0.003906, 0.6836, 0.1836, 0.5039, 0.1836, 0.6836, 0.003906, 0.6836, 0.1836, 0.5039, 0.1836, 0.6836, 0.003906, 0.6836, 0.1836, 0.5039, 0.1836, 0.6836, 0.003906, 0.6836, 0.1836, 0.5039, 0.1836, 0.6836, 0.003906, 0.6836, 0.1836, 0.5039, 0.1836, 0.6836, 0.003906, 0.6836, 0.1836, 0.5039, 0.1836, 0.6836, 0.003906, 0.6836, 0.1836, 0.5039, 0.1836, 0.6836, 0.003906, 0.6836, 0.1836, 0.5039, 0.1836, 0.6836, 0.003906, 0.6836, 0.1836, 0.5039, 0.1836, 0.6836, 0.003906, 0.6836, 0.1836, 0.5039, 0.1836, 0.6836, 0.003906, 0.6836, 0.1836, 0.5039, 0.1836, 0.6836, 0.003906, 0.6836, 0.1836, 0.5039, 0.1836, 0.6836, 0.003906, 0.6836, 0.1836, 0.5039, 0.1836, 0.6836, 0.003906, 0.6836, 0.1836, 0.5039, 0.1836, 0.6836, 0.003906, 0.6836, 0.1836, 0.5039, 0.1836, 0.6836, 0.003906, 0.6836, 0.1836, 0.5039, 0.1836, 0.6836, 0.003906, 0.6836, 0.1836, 0.5039, 0.1836, 0.6836, 0.003906, 0.6836, 0.1836, 0.5039, 0.1836, 0.6836, 0.003906, 0.6836, 0.1836, 0.5039, 0.1836, 0.2461, 0.003906, 0.2461, 0.3711, 0.003906, 0.3711, 0.2461, 0.003906, 0.2461, 0.3711, 0.003906, 0.3711, 0.2461, 0.003906, 0.2461, 0.3711, 0.003906, 0.3711, 0.2461, 0.003906, 0.2461, 0.3711, 0.003906, 0.3711, 0.2461, 0.003906, 0.2461, 0.3711, 0.003906, 0.3711, 0.2461, 0.003906, 0.2461, 0.3711, 0.003906, 0.3711, 0.2461, 0.003906, 0.2461, 0.3711, 0.003906, 0.3711, 0.2461, 0.003906, 0.2461, 0.3711, 0.003906, 0.3711, 0.2461, 0.003906, 0.2461, 0.3711, 0.003906, 0.3711, 0.2461, 0.003906, 0.2461, 0.3711, 0.003906, 0.3711, 0.2461, 0.003906, 0.2461, 0.3711, 0.003906, 0.3711, 0.2461, 0.003906, 0.2461, 0.3711, 0.003906, 0.3711, 0.2461, 0.003906, 0.2461, 0.3711, 0.003906, 0.3711, 0.2461, 0.003906, 0.2461, 0.3711, 0.003906, 0.3711, 0.003906, 0.003906, 0.2461, 0.003906, 0.2461, 0.3711, 0.003906, 0.003906, 0.2461, 0.003906, 0.2461, 0.3711, 0.003906, 0.003906, 0.2461, 0.003906, 0.2461, 0.3711, 0.003906, 0.003906, 0.2461, 0.003906, 0.2461, 0.3711, 0.06699, 0.75, 0.003906, 0.003906, 0.2461, 0.003906, 0.2461, 0.003906, 0.2461, 0.3711, 0.003906, 0.3711, 0.003906, 0.3711, 0.06699, 0.25, 0.2461, 0.003906, 0.06699, 0.75, 0.003906, 0.003906, 0.2461, 0.003906, 0.2461, 0.003906, 0.2461, 0.3711, 0.003906, 0.3711, 0.003906, 0.3711, 0.06699, 0.25, 0.2461, 0.003906, 0.2461, 0.003906, 0.2461, 0.3711, 0.003906, 0.3711, 0.2461, 0.003906, 0.2461, 0.3711, 0.003906, 0.3711, 0.2461, 0.003906, 0.2461, 0.3711, 0.003906, 0.3711, 0.003906, 0.003906, 0.2461, 0.003906, 0.2461, 0.3711, 0.003906, 0.003906, 0.2461, 0.003906, 0.2461, 0.3711, 0.2461, 0.003906, 0.2461, 0.3711, 0.003906, 0.3711, 0.06699, 0.75, 0.003906, 0.003906, 0.2461, 0.003906, 0.2461, 0.003906, 0.2461, 0.3711, 0.003906, 0.3711, 0.003906, 0.3711, 0.06699, 0.25, 0.2461, 0.003906, 0.06699, 0.75, 0.003906, 0.003906, 0.2461, 0.003906, 0.2461, 0.003906, 0.2461, 0.3711, 0.003906, 0.3711, 0.003906, 0.3711, 0.06699, 0.25, 0.2461, 0.003906, 0.8711, 0.003906, 0.8711, 0.1836, 0.6914, 0.1836, 0.8711, 0.003906, 0.8711, 0.1836, 0.6914, 0.1836, 0.6914, 0.003906, 0.8711, 0.003906, 0.8711, 0.1836, 0.8711, 0.003906, 0.8711, 0.1836, 0.6914, 0.1836, 0.8711, 0.003906, 0.8711, 0.1836, 0.6914, 0.1836, 0.8711, 0.003906, 0.8711, 0.1836, 0.6914, 0.1836, 0.8711, 0.003906, 0.8711, 0.1836, 0.6914, 0.1836, 0.8711, 0.003906, 0.8711, 0.1836, 0.6914, 0.1836, 0.8711, 0.003906, 0.8711, 0.1836, 0.6914, 0.1836, 0.8711, 0.003906, 0.8711, 0.1836, 0.6914, 0.1836, 0.6914, 0.003906, 0.8711, 0.003906, 0.8711, 0.1836, 0.8711, 0.003906, 0.8711, 0.1836, 0.6914, 0.1836, 0.8711, 0.003906, 0.8711, 0.1836, 0.6914, 0.1836, 0.8711, 0.003906, 0.8711, 0.1836, 0.6914, 0.1836, 0.8711, 0.003906, 0.8711, 0.1836, 0.6914, 0.1836, 0.8711, 0.003906, 0.8711, 0.1836, 0.6914, 0.1836, 0.8711, 0.003906, 0.8711, 0.1836, 0.6914, 0.1836, 0.8711, 0.003906, 0.8711, 0.1836, 0.6914, 0.1836, 0.8711, 0.003906, 0.8711, 0.1836, 0.6914, 0.1836, 0.8711, 0.003906, 0.8711, 0.1836, 0.6914, 0.1836, 0.8711, 0.003906, 0.8711, 0.1836, 0.6914, 0.1836, 0.8711, 0.003906, 0.8711, 0.1836, 0.6914, 0.1836, 0.8711, 0.003906, 0.8711, 0.1836, 0.6914, 0.1836, 0.8711, 0.003906, 0.8711, 0.1836, 0.6914, 0.1836, 0.8711, 0.003906, 0.8711, 0.1836, 0.6914, 0.1836, 0.8711, 0.003906, 0.8711, 0.1836, 0.6914, 0.1836, 0.8711, 0.003906, 0.8711, 0.1836, 0.6914, 0.1836, 0.8711, 0.003906, 0.8711, 0.1836, 0.6914, 0.1836, 0.8711, 0.003906, 0.8711, 0.1836, 0.6914, 0.1836, 0.8711, 0.003906, 0.8711, 0.1836, 0.6914, 0.1836, 0.8711, 0.003906, 0.8711, 0.1836, 0.6914, 0.1836, 0.8711, 0.003906, 0.8711, 0.1836, 0.6914, 0.1836, 0.8711, 0.003906, 0.8711, 0.1836, 0.6914, 0.1836, 0.8711, 0.003906, 0.8711, 0.1836, 0.6914, 0.1836, 0.8711, 0.003906, 0.8711, 0.1836, 0.6914, 0.1836, 0.8711, 0.003906, 0.8711, 0.1836, 0.6914, 0.1836, 0.003906, 0.003906, 0.2461, 0.003906, 0.2461, 0.3711, 0.003906, 0.003906, 0.2461, 0.003906, 0.2461, 0.3711, 0.003906, 0.003906, 0.2461, 0.003906, 0.2461, 0.3711, 0.2461, 0.003906, 0.2461, 0.3711, 0.003906, 0.3711, 0.2461, 0.003906, 0.2461, 0.3711, 0.003906, 0.3711, 0.003906, 0.003906, 0.2461, 0.003906, 0.2461, 0.3711, 0.06699, 0.75, 0.003906, 0.003906, 0.2461, 0.003906, 0.2461, 0.003906, 0.2461, 0.3711, 0.003906, 0.3711, 0.003906, 0.3711, 0.06699, 0.25, 0.2461, 0.003906, 0.06699, 0.75, 0.003906, 0.003906, 0.2461, 0.003906, 0.2461, 0.003906, 0.2461, 0.3711, 0.003906, 0.3711, 0.003906, 0.3711, 0.06699, 0.25, 0.2461, 0.003906, 0.003906, 0.003906, 0.2461, 0.003906, 0.2461, 0.3711, 0.003906, 0.003906, 0.2461, 0.003906, 0.2461, 0.3711, 0.2461, 0.003906, 0.2461, 0.3711, 0.003906, 0.3711, 0.2461, 0.003906, 0.2461, 0.3711, 0.003906, 0.3711, 0.2461, 0.003906, 0.2461, 0.3711, 0.003906, 0.3711, 0.2461, 0.003906, 0.2461, 0.3711, 0.003906, 0.3711, 0.06699, 0.75, 0.003906, 0.003906, 0.2461, 0.003906, 0.2461, 0.003906, 0.2461, 0.3711, 0.003906, 0.3711, 0.003906, 0.3711, 0.06699, 0.25, 0.2461, 0.003906, 0.06699, 0.75, 0.003906, 0.003906, 0.2461, 0.003906, 0.2461, 0.003906, 0.2461, 0.3711, 0.003906, 0.3711, 0.003906, 0.3711, 0.06699, 0.25, 0.2461, 0.003906, 0.8711, 0.003906, 0.8711, 0.1836, 0.6914, 0.1836, 0.8711, 0.003906, 0.8711, 0.1836, 0.6914, 0.1836, 0.8711, 0.003906, 0.8711, 0.1836, 0.6914, 0.1836, 0.8711, 0.003906, 0.8711, 0.1836, 0.6914, 0.1836, 0.6914, 0.003906, 0.8711, 0.003906, 0.8711, 0.1836, 0.8711, 0.003906, 0.8711, 0.1836, 0.6914, 0.1836, 0.8711, 0.003906, 0.8711, 0.1836, 0.6914, 0.1836, 0.8711, 0.003906, 0.8711, 0.1836, 0.6914, 0.1836, 0.6914, 0.003906, 0.8711, 0.003906, 0.8711, 0.1836, 0.8711, 0.003906, 0.8711, 0.1836, 0.6914, 0.1836, 0.8711, 0.003906, 0.8711, 0.1836, 0.6914, 0.1836, 0.8711, 0.003906, 0.8711, 0.1836, 0.6914, 0.1836, 0.8711, 0.003906, 0.8711, 0.1836, 0.6914, 0.1836, 0.8711, 0.003906, 0.8711, 0.1836, 0.6914, 0.1836, 0.8711, 0.003906, 0.8711, 0.1836, 0.6914, 0.1836, 0.8711, 0.003906, 0.8711, 0.1836, 0.6914, 0.1836, 0.8711, 0.003906, 0.8711, 0.1836, 0.6914, 0.1836, 0.8711, 0.003906, 0.8711, 0.1836, 0.6914, 0.1836, 0.8711, 0.003906, 0.8711, 0.1836, 0.6914, 0.1836, 0.8711, 0.003906, 0.8711, 0.1836, 0.6914, 0.1836, 0.8711, 0.003906, 0.8711, 0.1836, 0.6914, 0.1836, 0.8711, 0.003906, 0.8711, 0.1836, 0.6914, 0.1836, 0.8711, 0.003906, 0.8711, 0.1836, 0.6914, 0.1836, 0.8711, 0.003906, 0.8711, 0.1836, 0.6914, 0.1836, 0.8711, 0.003906, 0.8711, 0.1836, 0.6914, 0.1836, 0.8711, 0.003906, 0.8711, 0.1836, 0.6914, 0.1836, 0.8711, 0.003906, 0.8711, 0.1836, 0.6914, 0.1836, 0.8711, 0.003906, 0.8711, 0.1836, 0.6914, 0.1836, 0.8711, 0.003906, 0.8711, 0.1836, 0.6914, 0.1836, 0.8711, 0.003906, 0.8711, 0.1836, 0.6914, 0.1836, 0.8711, 0.003906, 0.8711, 0.1836, 0.6914, 0.1836, 0.8711, 0.003906, 0.8711, 0.1836, 0.6914, 0.1836, 0.8711, 0.003906, 0.8711, 0.1836, 0.6914, 0.1836, 0.8711, 0.003906, 0.8711, 0.1836, 0.6914, 0.1836, 0.8711, 0.003906, 0.8711, 0.1836, 0.6914, 0.1836, 0.8711, 0.003906, 0.8711, 0.1836, 0.6914, 0.1836, 0.3711, 0.3789, 0.3711, 0.6836, 0.003906, 0.6836, 0.3711, 0.3789, 0.3711, 0.6836, 0.003906, 0.6836, 0.3711, 0.3789, 0.3711, 0.6836, 0.003906, 0.6836, 0.3711, 0.3789, 0.3711, 0.6836, 0.003906, 0.6836, 0.3711, 0.3789, 0.3711, 0.6836, 0.003906, 0.6836, 0.3711, 0.3789, 0.3711, 0.6836, 0.003906, 0.6836, 0.3711, 0.3789, 0.3711, 0.6836, 0.003906, 0.6836, 0.3711, 0.3789, 0.3711, 0.6836, 0.003906, 0.6836, 0.3711, 0.3789, 0.3711, 0.6836, 0.003906, 0.6836, 0.3711, 0.3789, 0.3711, 0.6836, 0.003906, 0.6836, 0.3711, 0.3789, 0.3711, 0.6836, 0.003906, 0.6836, 0.3711, 0.3789, 0.3711, 0.6836, 0.003906, 0.6836, 0.6836, 0.3789, 0.6836, 0.7461, 0.3789, 0.7461, 0.6836, 0.3789, 0.6836, 0.7461, 0.3789, 0.7461, 0.6836, 0.3789, 0.6836, 0.7461, 0.3789, 0.7461, 0.6836, 0.3789, 0.6836, 0.7461, 0.3789, 0.7461, 0.6836, 0.3789, 0.6836, 0.7461, 0.3789, 0.7461, 0.6836, 0.3789, 0.6836, 0.7461, 0.3789, 0.7461, 0.8711, 0.3789, 0.8711, 0.5586, 0.6914, 0.5586, 0.8711, 0.3789, 0.8711, 0.5586, 0.6914, 0.5586, 0.8711, 0.3789, 0.8711, 0.5586, 0.6914, 0.5586, 0.8711, 0.3789, 0.8711, 0.5586, 0.6914, 0.5586, 0.8711, 0.3789, 0.8711, 0.5586, 0.6914, 0.5586, 0.8711, 0.3789, 0.8711, 0.5586, 0.6914, 0.5586, 0.6836, 0.3789, 0.6836, 0.7461, 0.3789, 0.7461, 0.6836, 0.3789, 0.6836, 0.7461, 0.3789, 0.7461, 0.6836, 0.3789, 0.6836, 0.7461, 0.3789, 0.7461, 0.6836, 0.3789, 0.6836, 0.7461, 0.3789, 0.7461, 0.6836, 0.3789, 0.6836, 0.7461, 0.3789, 0.7461, 0.6836, 0.3789, 0.6836, 0.7461, 0.3789, 0.7461, 0.6836, 0.3789, 0.6836, 0.7461, 0.3789, 0.7461, 0.6836, 0.3789, 0.6836, 0.7461, 0.3789, 0.7461, 0.6836, 0.3789, 0.6836, 0.7461, 0.3789, 0.7461, 0.6836, 0.3789, 0.6836, 0.7461, 0.3789, 0.7461, 0.6836, 0.3789, 0.6836, 0.7461, 0.3789, 0.7461, 0.6836, 0.3789, 0.6836, 0.7461, 0.3789, 0.7461, 0.6836, 0.3789, 0.6836, 0.7461, 0.3789, 0.7461, 0.6836, 0.3789, 0.6836, 0.7461, 0.3789, 0.7461, 0.3789, 0.3789, 0.6836, 0.3789, 0.6836, 0.7461, 0.6836, 0.3789, 0.6836, 0.7461, 0.3789, 0.7461, 0.6836, 0.3789, 0.6836, 0.7461, 0.3789, 0.7461, 0.6836, 0.3789, 0.6836, 0.7461, 0.3789, 0.7461, 0.6836, 0.3789, 0.6836, 0.7461, 0.3789, 0.7461, 0.6836, 0.3789, 0.6836, 0.7461, 0.3789, 0.7461, 0.6836, 0.3789, 0.6836, 0.7461, 0.3789, 0.7461, 0.6836, 0.3789, 0.6836, 0.7461, 0.3789, 0.7461, 0.3789, 0.3789, 0.6836, 0.3789, 0.6836, 0.7461, 0.6836, 0.3789, 0.6836, 0.7461, 0.3789, 0.7461, 0.6836, 0.3789, 0.6836, 0.7461, 0.3789, 0.7461, 0.6836, 0.3789, 0.6836, 0.7461, 0.3789, 0.7461, 0.3789, 0.3789, 0.6836, 0.3789, 0.6836, 0.7461, 0.6836, 0.3789, 0.6836, 0.7461, 0.3789, 0.7461, 0.6836, 0.3789, 0.6836, 0.7461, 0.3789, 0.7461, 0.6836, 0.3789, 0.6836, 0.7461, 0.3789, 0.7461, 0.6836, 0.3789, 0.6836, 0.7461, 0.3789, 0.7461, 0.6836, 0.3789, 0.6836, 0.7461, 0.3789, 0.7461, 0.6836, 0.3789, 0.6836, 0.7461, 0.3789, 0.7461, 0.6836, 0.3789, 0.6836, 0.7461, 0.3789, 0.7461, 0.3789, 0.3789, 0.6836, 0.3789, 0.6836, 0.7461, 0.6836, 0.3789, 0.6836, 0.7461, 0.3789, 0.7461, 0.8711, 0.3789, 0.8711, 0.5586, 0.6914, 0.5586, 0.8711, 0.3789, 0.8711, 0.5586, 0.6914, 0.5586, 0.6914, 0.3789, 0.8711, 0.3789, 0.8711, 0.5586, 0.8711, 0.3789, 0.8711, 0.5586, 0.6914, 0.5586, 0.8711, 0.3789, 0.8711, 0.5586, 0.6914, 0.5586, 0.8711, 0.3789, 0.8711, 0.5586, 0.6914, 0.5586, 0.8711, 0.3789, 0.8711, 0.5586, 0.6914, 0.5586, 0.8711, 0.3789, 0.8711, 0.5586, 0.6914, 0.5586, 0.8711, 0.3789, 0.8711, 0.5586, 0.6914, 0.5586, 0.8711, 0.3789, 0.8711, 0.5586, 0.6914, 0.5586, 0.6914, 0.3789, 0.8711, 0.3789, 0.8711, 0.5586, 0.8711, 0.3789, 0.8711, 0.5586, 0.6914, 0.5586, 0.9961, 0.3789, 0.9961, 0.4961, 0.8789, 0.4961, 0.9961, 0.3789, 0.9961, 0.4961, 0.8789, 0.4961, 0.9961, 0.3789, 0.9961, 0.4961, 0.8789, 0.4961, 0.9961, 0.3789, 0.9961, 0.4961, 0.8789, 0.4961, 0.9961, 0.3789, 0.9961, 0.4961, 0.8789, 0.4961, 0.9961, 0.3789, 0.9961, 0.4961, 0.8789, 0.4961, 0.9961, 0.3789, 0.9961, 0.4961, 0.8789, 0.4961, 0.9961, 0.3789, 0.9961, 0.4961, 0.8789, 0.4961, 0.9961, 0.3789, 0.9961, 0.4961, 0.8789, 0.4961, 0.9961, 0.3789, 0.9961, 0.4961, 0.8789, 0.4961, 0.9961, 0.3789, 0.9961, 0.4961, 0.8789, 0.4961, 0.9961, 0.3789, 0.9961, 0.4961, 0.8789, 0.4961])
me_retro_urban_male_meshdata.materials.append(mat_retro_single_diffuse_atlas_nearest)
me_retro_urban_male_meshdata.update()
arm_retro_urban_male_armature = bpy.data.armatures.new('Retro_Urban_Male_Armature')  # bones are not reproduced

# ---- objects
ob_retro_urban_male_mesh = bpy.data.objects.new('Retro_Urban_Male_Mesh', me_retro_urban_male_meshdata)
ob_retro_urban_male_rig = bpy.data.objects.new('Retro_Urban_Male_Rig', arm_retro_urban_male_armature)
ob_preview_key_area = bpy.data.objects.new('Preview_Key_Area', light_area)
ob_preview_soft_sun = bpy.data.objects.new('Preview_Soft_Sun', light_sun)
ob_preview_camera = bpy.data.objects.new('Preview_Camera', cam_camera_001)

# ---- transforms, parenting, visibility, modifiers, constraints
ob_retro_urban_male_mesh.parent = ob_retro_urban_male_rig
ob_retro_urban_male_mesh.location = (0.0, 0.0, 0.0)
_vg = ob_retro_urban_male_mesh.vertex_groups.new(name='foot.L')
_vg.add([328, 329, 330, 331, 332, 333, 334, 335, 344, 345, 346, 347, 348, 349, 350, 351], 1.0, 'REPLACE')
_vg = ob_retro_urban_male_mesh.vertex_groups.new(name='foot.R')
_vg.add([336, 337, 338, 339, 340, 341, 342, 343, 352, 353, 354, 355, 356, 357, 358, 359], 1.0, 'REPLACE')
_vg = ob_retro_urban_male_mesh.vertex_groups.new(name='forearm.L')
_vg.add([116, 117, 118, 119, 120, 121, 122, 123, 124, 125, 126, 127, 248, 249, 250, 251, 252, 253, 254, 255], 1.0, 'REPLACE')
_vg = ob_retro_urban_male_mesh.vertex_groups.new(name='forearm.R')
_vg.add([188, 189, 190, 191, 192, 193, 194, 195, 196, 197, 198, 199, 256, 257, 258, 259, 260, 261, 262, 263], 1.0, 'REPLACE')
_vg = ob_retro_urban_male_mesh.vertex_groups.new(name='hand.L')
_vg.add([128, 129, 130, 131, 132, 133, 134, 135, 136, 137, 138, 139, 140, 141, 142, 143, 144, 145, 146, 147, 148, 149, 150, 151, 152, 153, 154, 155, 156, 157, 158, 159, 160, 161, 162, 163, 164, 165, 166, 167, 168, 169, 170, 171, 172, 173, 174, 175], 1.0, 'REPLACE')
_vg = ob_retro_urban_male_mesh.vertex_groups.new(name='hand.R')
_vg.add([200, 201, 202, 203, 204, 205, 206, 207, 208, 209, 210, 211, 212, 213, 214, 215, 216, 217, 218, 219, 220, 221, 222, 223, 224, 225, 226, 227, 228, 229, 230, 231, 232, 233, 234, 235, 236, 237, 238, 239, 240, 241, 242, 243, 244, 245, 246, 247], 1.0, 'REPLACE')
_vg = ob_retro_urban_male_mesh.vertex_groups.new(name='head')
_vg.add([16, 17, 18, 19, 20, 21, 22, 23, 24, 25, 26, 27, 28, 29, 30, 31, 32, 33, 34, 35, 36, 37, 38, 39, 40, 41, 42, 43, 44, 45, 46, 47, 48, 49, 50, 51, 52, 53, 54, 55, 56, 57, 58, 59, 60, 61, 62, 63, 64, 65, 66, 67, 68, 69, 70, 71, 72, 73, 74, 75, 76, 77, 78, 79, 80, 81, 82, 83, 84, 85, 86, 87, 88, 89, 90, 91, 92, 93, 94, 95, 96, 97, 98, 99, 100, 101, 102, 103], 1.0, 'REPLACE')
_vg = ob_retro_urban_male_mesh.vertex_groups.new(name='neck')
_vg.add([8, 9, 10, 11, 12, 13, 14, 15], 1.0, 'REPLACE')
_vg = ob_retro_urban_male_mesh.vertex_groups.new(name='shin.L')
_vg.add([312, 313, 314, 315, 316, 317, 318, 319], 1.0, 'REPLACE')
_vg = ob_retro_urban_male_mesh.vertex_groups.new(name='shin.R')
_vg.add([320, 321, 322, 323, 324, 325, 326, 327], 1.0, 'REPLACE')
_vg = ob_retro_urban_male_mesh.vertex_groups.new(name='spine')
_vg.add([0, 1, 2, 3, 4, 5, 6, 7, 264, 265, 266, 267, 268, 269, 270, 271, 272, 273, 274, 275, 276, 277, 278, 279], 1.0, 'REPLACE')
_vg = ob_retro_urban_male_mesh.vertex_groups.new(name='thigh.L')
_vg.add([280, 281, 282, 283, 284, 285, 286, 287, 296, 297, 298, 299, 300, 301, 302, 303], 1.0, 'REPLACE')
_vg = ob_retro_urban_male_mesh.vertex_groups.new(name='thigh.R')
_vg.add([288, 289, 290, 291, 292, 293, 294, 295, 304, 305, 306, 307, 308, 309, 310, 311], 1.0, 'REPLACE')
_vg = ob_retro_urban_male_mesh.vertex_groups.new(name='upper_arm.L')
_vg.add([104, 105, 106, 107, 108, 109, 110, 111, 112, 113, 114, 115], 1.0, 'REPLACE')
_vg = ob_retro_urban_male_mesh.vertex_groups.new(name='upper_arm.R')
_vg.add([176, 177, 178, 179, 180, 181, 182, 183, 184, 185, 186, 187], 1.0, 'REPLACE')
_m = ob_retro_urban_male_mesh.modifiers.new('Basic_Retro_Armature_Deform', 'ARMATURE')
_m.object = ob_retro_urban_male_rig
ob_retro_urban_male_rig.location = (0.0, 0.0, 0.0)
ob_retro_urban_male_rig.show_in_front = True
ob_preview_key_area.location = (0.0, -3.4, 5.0)
ob_preview_key_area.rotation_euler = (1.082, 0.0, 0.0)
ob_preview_soft_sun.location = (2.5, -4.0, 5.0)
ob_preview_soft_sun.rotation_euler = (0.7854, 0.0, 0.4189)
ob_preview_camera.location = (0.0, -7.5, 2.32)
ob_preview_camera.rotation_euler = (1.571, 0.0, 0.0)

# ---- collection membership
col_collection.objects.link(ob_retro_urban_male_mesh)
col_collection.objects.link(ob_retro_urban_male_rig)
col_collection.objects.link(ob_preview_key_area)
col_collection.objects.link(ob_preview_soft_sun)
col_collection.objects.link(ob_preview_camera)

# ---- scene / render settings (as saved in the file)
scene.camera = ob_preview_camera
scene.frame_start = 1; scene.frame_end = 250; scene.frame_set(1)
scene.render.engine = 'BLENDER_EEVEE_NEXT'
scene.render.bake_bias = 0.0
scene.render.bake_samples = 0
scene.cycles.sampling_pattern = 'TABULATED_SOBOL'
scene.eevee.use_volume_custom_range = False
bpy.context.view_layer.update()
